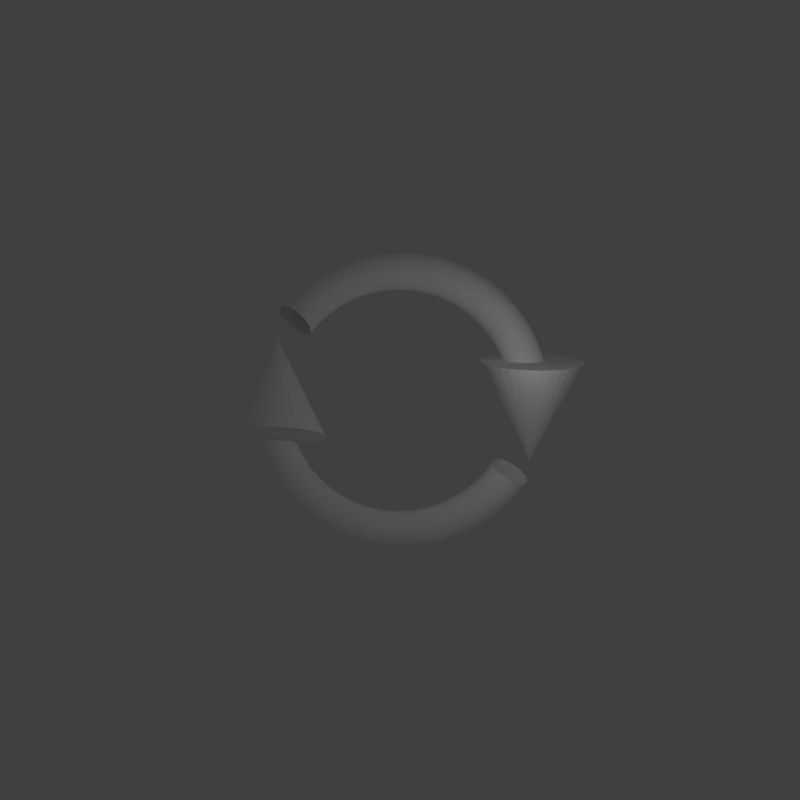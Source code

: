 # Source: reload.blend  (saved by Blender 2.79.0; exported with 4.5.12 LTS)
import bpy
from mathutils import Matrix  # noqa: F401  (used for matrix-valued properties, if any)

bpy.ops.wm.read_factory_settings(use_empty=True)
scene = bpy.context.scene
scene.name = 'Scene'

# ---- collections
col_collection_1 = bpy.data.collections.new('Collection 1'); scene.collection.children.link(col_collection_1)

# ---- materials (node trees are filled in below, after node groups)
mat_white = bpy.data.materials.new('White')
mat_white.alpha_threshold = 0.0
mat_white.use_transparent_shadow = False
mat_white.diffuse_color = (1.0, 1.0, 1.0, 1.0)
mat_white.roughness = 0.5

# ---- material node trees

# ---- world
world_world = bpy.data.worlds.new('World'); scene.world = world_world
world_world.color = (0.05088, 0.05088, 0.05088)
world_world.use_sun_shadow = False
world_world.sun_shadow_jitter_overblur = 0.0
world_world.cycles.sampling_method = 'MANUAL'

# ---- cameras
cam_camera = bpy.data.cameras.new('Camera')
cam_camera.clip_end = 100.0
cam_camera.lens = 35.0
cam_camera.sensor_width = 32.0
cam_camera.sensor_height = 18.0
cam_camera.ortho_scale = 7.314
cam_camera.dof.focus_distance = 0.0
cam_camera.dof.aperture_fstop = 128.0

# ---- lights
light_lamp = bpy.data.lights.new('Lamp', 'POINT')
light_lamp.transmission_factor = 0.0
light_lamp.cutoff_distance = 30.0
light_lamp.energy = 100.0
light_lamp.shadow_buffer_clip_start = 1.001
light_lamp.shadow_soft_size = 0.1
light_lamp.shadow_maximum_resolution = 0.006
light_lamp.use_absolute_resolution = True

# ---- meshes
me_cone_001 = bpy.data.meshes.new('Cone.001')
me_cone_001.from_pydata([(0.0, 1.0, -1.0), (0.0, 0.0, 1.0), (0.1951, 0.9808, -1.0), (0.3827, 0.9239, -1.0), (0.5556, 0.8315, -1.0), (0.7071, 0.7071, -1.0), (0.8315, 0.5556, -1.0), (0.9239, 0.3827, -1.0), (0.9808, 0.1951, -1.0), (1.0, 7.55e-08, -1.0), (0.9808, -0.1951, -1.0), (0.9239, -0.3827, -1.0), (0.8315, -0.5556, -1.0), (0.7071, -0.7071, -1.0), (0.5556, -0.8315, -1.0), (0.3827, -0.9239, -1.0), (0.1951, -0.9808, -1.0), (-3.258e-07, -1.0, -1.0), (-0.1951, -0.9808, -1.0), (-0.3827, -0.9239, -1.0), (-0.5556, -0.8315, -1.0), (-0.7071, -0.7071, -1.0), (-0.8315, -0.5556, -1.0), (-0.9239, -0.3827, -1.0), (-0.9808, -0.1951, -1.0), (-1.0, 9.656e-07, -1.0), (-0.9808, 0.1951, -1.0), (-0.9239, 0.3827, -1.0), (-0.8315, 0.5556, -1.0), (-0.7071, 0.7071, -1.0), (-0.5556, 0.8315, -1.0), (-0.3827, 0.9239, -1.0), (-0.1951, 0.9808, -1.0)], [], [(0, 1, 2), (2, 1, 3), (3, 1, 4), (4, 1, 5), (5, 1, 6), (6, 1, 7), (7, 1, 8), (8, 1, 9), (9, 1, 10), (10, 1, 11), (11, 1, 12), (12, 1, 13), (13, 1, 14), (14, 1, 15), (15, 1, 16), (16, 1, 17), (17, 1, 18), (18, 1, 19), (19, 1, 20), (20, 1, 21), (21, 1, 22), (22, 1, 23), (23, 1, 24), (24, 1, 25), (25, 1, 26), (26, 1, 27), (27, 1, 28), (28, 1, 29), (29, 1, 30), (30, 1, 31), (31, 1, 32), (32, 1, 0), (0, 2, 3, 4, 5, 6, 7, 8, 9, 10, 11, 12, 13, 14, 15, 16, 17, 18, 19, 20, 21, 22, 23, 24, 25, 26, 27, 28, 29, 30, 31, 32)])
me_cone_001.materials.append(mat_white)
me_cone_001.use_remesh_preserve_volume = False
me_cone_001.use_remesh_preserve_attributes = False
me_cone_001.use_mirror_vertex_groups = False
me_cone_001.update()
me_cone = bpy.data.meshes.new('Cone')
me_cone.from_pydata([(0.0, 1.0, -1.0), (0.0, 0.0, 1.0), (0.1951, 0.9808, -1.0), (0.3827, 0.9239, -1.0), (0.5556, 0.8315, -1.0), (0.7071, 0.7071, -1.0), (0.8315, 0.5556, -1.0), (0.9239, 0.3827, -1.0), (0.9808, 0.1951, -1.0), (1.0, 7.55e-08, -1.0), (0.9808, -0.1951, -1.0), (0.9239, -0.3827, -1.0), (0.8315, -0.5556, -1.0), (0.7071, -0.7071, -1.0), (0.5556, -0.8315, -1.0), (0.3827, -0.9239, -1.0), (0.1951, -0.9808, -1.0), (-3.258e-07, -1.0, -1.0), (-0.1951, -0.9808, -1.0), (-0.3827, -0.9239, -1.0), (-0.5556, -0.8315, -1.0), (-0.7071, -0.7071, -1.0), (-0.8315, -0.5556, -1.0), (-0.9239, -0.3827, -1.0), (-0.9808, -0.1951, -1.0), (-1.0, 9.656e-07, -1.0), (-0.9808, 0.1951, -1.0), (-0.9239, 0.3827, -1.0), (-0.8315, 0.5556, -1.0), (-0.7071, 0.7071, -1.0), (-0.5556, 0.8315, -1.0), (-0.3827, 0.9239, -1.0), (-0.1951, 0.9808, -1.0)], [], [(0, 1, 2), (2, 1, 3), (3, 1, 4), (4, 1, 5), (5, 1, 6), (6, 1, 7), (7, 1, 8), (8, 1, 9), (9, 1, 10), (10, 1, 11), (11, 1, 12), (12, 1, 13), (13, 1, 14), (14, 1, 15), (15, 1, 16), (16, 1, 17), (17, 1, 18), (18, 1, 19), (19, 1, 20), (20, 1, 21), (21, 1, 22), (22, 1, 23), (23, 1, 24), (24, 1, 25), (25, 1, 26), (26, 1, 27), (27, 1, 28), (28, 1, 29), (29, 1, 30), (30, 1, 31), (31, 1, 32), (32, 1, 0), (0, 2, 3, 4, 5, 6, 7, 8, 9, 10, 11, 12, 13, 14, 15, 16, 17, 18, 19, 20, 21, 22, 23, 24, 25, 26, 27, 28, 29, 30, 31, 32)])
me_cone.materials.append(mat_white)
me_cone.use_remesh_preserve_volume = False
me_cone.use_remesh_preserve_attributes = False
me_cone.use_mirror_vertex_groups = False
me_cone.update()
me_cubeziercircle = bpy.data.meshes.new('CUBezierCircle')
me_cubeziercircle.from_pydata([(5.96e-08, -1.134, 0.0775), (2.98e-08, -1.078, 0.1342), (0.0, -1.0, 0.155), (-2.887e-08, -0.9225, 0.1342), (-5.867e-08, -0.8658, 0.0775), (-5.96e-08, -0.845, 1.192e-07), (-5.96e-08, -0.8658, -0.0775), (-3.353e-08, -0.9225, -0.1342), (0.0, -1.0, -0.155), (3.073e-08, -1.077, -0.1342), (6.054e-08, -1.134, -0.0775), (5.96e-08, -1.155, -1.49e-07), (-0.1537, -1.124, 0.0775), (-0.146, -1.068, 0.1342), (-0.1357, -0.9909, 0.155), (-0.1253, -0.9141, 0.1342), (-0.1177, -0.8578, 0.0775), (-0.1149, -0.8373, 1.304e-07), (-0.1177, -0.8578, -0.0775), (-0.1253, -0.9141, -0.1342), (-0.1357, -0.9909, -0.155), (-0.146, -1.068, -0.1342), (-0.1537, -1.124, -0.0775), (-0.1564, -1.144, -1.527e-07), (-0.3013, -1.094, 0.0775), (-0.2863, -1.039, 0.1342), (-0.2658, -0.9643, 0.155), (-0.2453, -0.8895, 0.1342), (-0.2302, -0.8348, 0.0775), (-0.2247, -0.8148, 1.229e-07), (-0.2302, -0.8348, -0.0775), (-0.2453, -0.8895, -0.1342), (-0.2658, -0.9643, -0.155), (-0.2863, -1.039, -0.1342), (-0.3013, -1.094, -0.0775), (-0.3068, -1.114, -1.49e-07), (-0.4414, -1.045, 0.0775), (-0.4193, -0.9928, 0.1342), (-0.3892, -0.9214, 0.155), (-0.359, -0.85, 0.1342), (-0.3369, -0.7977, 0.0775), (-0.3288, -0.7786, 1.267e-07), (-0.3369, -0.7977, -0.0775), (-0.359, -0.85, -0.1342), (-0.3892, -0.9214, -0.155), (-0.4193, -0.9928, -0.1342), (-0.4414, -1.045, -0.0775), (-0.4495, -1.064, -1.49e-07), (-0.5725, -0.9793, 0.0775), (-0.5438, -0.9303, 0.1342), (-0.5046, -0.8634, 0.155), (-0.4655, -0.7966, 0.1342), (-0.4368, -0.7476, 0.0775), (-0.4263, -0.7297, 1.229e-07), (-0.4368, -0.7476, -0.0775), (-0.4655, -0.7966, -0.1342), (-0.5046, -0.8634, -0.155), (-0.5438, -0.9303, -0.1342), (-0.5725, -0.9793, -0.0775), (-0.583, -0.9972, -1.49e-07), (-0.6931, -0.8978, 0.0775), (-0.6584, -0.8529, 0.1342), (-0.611, -0.7916, 0.155), (-0.5636, -0.7303, 0.1342), (-0.5289, -0.6854, 0.0775), (-0.5162, -0.6689, 1.229e-07), (-0.5289, -0.6854, -0.0775), (-0.5636, -0.7303, -0.1342), (-0.611, -0.7916, -0.155), (-0.6584, -0.8529, -0.1342), (-0.6931, -0.8978, -0.0775), (-0.7058, -0.9142, -1.453e-07), (-0.802, -0.802, 0.0775), (-0.7618, -0.7618, 0.1342), (-0.707, -0.707, 0.155), (-0.6522, -0.6522, 0.1342), (-0.6121, -0.6121, 0.0775), (-0.5974, -0.5974, 1.267e-07), (-0.6121, -0.6121, -0.0775), (-0.6522, -0.6522, -0.1342), (-0.707, -0.707, -0.155), (-0.7618, -0.7618, -0.1342), (-0.802, -0.802, -0.0775), (-0.8166, -0.8166, -1.471e-07), (-0.8978, -0.6931, 0.0775), (-0.8529, -0.6584, 0.1342), (-0.7916, -0.611, 0.155), (-0.7303, -0.5636, 0.1342), (-0.6854, -0.5289, 0.0775), (-0.6689, -0.5162, 1.229e-07), (-0.6854, -0.5289, -0.0775), (-0.7303, -0.5636, -0.1342), (-0.7916, -0.611, -0.155), (-0.8529, -0.6584, -0.1342), (-0.8978, -0.6931, -0.0775), (-0.9142, -0.7058, -1.527e-07), (-0.9793, -0.5725, 0.0775), (-0.9303, -0.5438, 0.1342), (-0.8634, -0.5046, 0.155), (-0.7966, -0.4655, 0.1342), (-0.7476, -0.4368, 0.0775), (-0.7297, -0.4263, 1.229e-07), (-0.7476, -0.4368, -0.0775), (-0.7966, -0.4655, -0.1342), (-0.8634, -0.5046, -0.155), (-0.9303, -0.5438, -0.1342), (-0.9793, -0.5725, -0.0775), (-0.9972, -0.583, -1.49e-07), (-1.045, -0.4414, 0.0775), (-0.9928, -0.4193, 0.1342), (-0.9214, -0.3892, 0.155), (-0.85, -0.359, 0.1342), (-0.7977, -0.3369, 0.0775), (-0.7786, -0.3288, 1.229e-07), (-0.7977, -0.3369, -0.0775), (-0.85, -0.359, -0.1342), (-0.9214, -0.3892, -0.155), (-0.9928, -0.4193, -0.1342), (-1.045, -0.4414, -0.0775), (-1.064, -0.4495, -1.471e-07), (-1.094, -0.3013, 0.0775), (-1.039, -0.2863, 0.1342), (-0.9643, -0.2658, 0.155), (-0.8895, -0.2453, 0.1342), (-0.8348, -0.2302, 0.0775), (-0.8148, -0.2247, 1.276e-07), (-0.8348, -0.2302, -0.0775), (-0.8895, -0.2453, -0.1342), (-0.9643, -0.2658, -0.155), (-1.039, -0.2863, -0.1342), (-1.094, -0.3013, -0.0775), (-1.114, -0.3068, -1.499e-07), (-1.124, -0.1537, 0.0775), (-1.068, -0.146, 0.1342), (-0.9909, -0.1357, 0.155), (-0.9141, -0.1253, 0.1342), (-0.8578, -0.1177, 0.0775), (-0.8373, -0.1149, 1.276e-07), (-0.8578, -0.1177, -0.0775), (-0.9141, -0.1253, -0.1342), (-0.9909, -0.1357, -0.155), (-1.068, -0.146, -0.1342), (-1.124, -0.1537, -0.0775), (-1.144, -0.1564, -1.509e-07), (-1.134, -4.47e-08, 0.0775), (-1.078, -2.235e-08, 0.1342), (-1.0, 0.0, 0.155), (-0.9225, 2.235e-08, 0.1342), (-0.8658, 4.843e-08, 0.0775), (-0.845, 5.226e-08, 1.274e-07), (-0.8658, 4.47e-08, -0.0775), (-0.9225, 2.98e-08, -0.1342), (-1.0, 0.0, -0.155), (-1.077, -2.235e-08, -0.1342), (-1.134, -4.843e-08, -0.0775), (-1.155, -5.226e-08, -1.508e-07), (-0.8817, 0.718, 0.06681), (-0.8245, 0.7024, 0.1208), (-0.7584, 0.6623, 0.1425), (-0.7013, 0.6085, 0.1259), (-0.6683, 0.5553, 0.07565), (-0.6684, 0.5171, 0.005102), (-0.7015, 0.504, -0.06681), (-0.7587, 0.5196, -0.1208), (-0.8248, 0.5597, -0.1425), (-0.8819, 0.6136, -0.1259), (-0.9149, 0.6667, -0.07565), (-0.9148, 0.7049, -0.005103), (-0.802, 0.802, 0.0775), (-0.7618, 0.7618, 0.1342), (-0.707, 0.707, 0.155), (-0.6522, 0.6522, 0.1342), (-0.6121, 0.6121, 0.0775), (-0.5974, 0.5974, 1.267e-07), (-0.6121, 0.6121, -0.0775), (-0.6522, 0.6522, -0.1342), (-0.707, 0.707, -0.155), (-0.7618, 0.7618, -0.1342), (-0.802, 0.802, -0.0775), (-0.8166, 0.8166, -1.471e-07), (-0.6931, 0.8978, 0.0775), (-0.6584, 0.8529, 0.1342), (-0.611, 0.7916, 0.155), (-0.5636, 0.7303, 0.1342), (-0.5289, 0.6854, 0.0775), (-0.5162, 0.6689, 1.211e-07), (-0.5289, 0.6854, -0.0775), (-0.5636, 0.7303, -0.1342), (-0.611, 0.7916, -0.155), (-0.6584, 0.8529, -0.1342), (-0.6931, 0.8978, -0.0775), (-0.7058, 0.9142, -1.453e-07), (-0.5725, 0.9793, 0.0775), (-0.5438, 0.9303, 0.1342), (-0.5046, 0.8634, 0.155), (-0.4655, 0.7966, 0.1342), (-0.4368, 0.7476, 0.0775), (-0.4263, 0.7297, 1.229e-07), (-0.4368, 0.7476, -0.0775), (-0.4655, 0.7966, -0.1342), (-0.5046, 0.8634, -0.155), (-0.5438, 0.9303, -0.1342), (-0.5725, 0.9793, -0.0775), (-0.583, 0.9972, -1.49e-07), (-0.4414, 1.045, 0.0775), (-0.4193, 0.9928, 0.1342), (-0.3892, 0.9214, 0.155), (-0.359, 0.85, 0.1342), (-0.3369, 0.7977, 0.0775), (-0.3288, 0.7786, 1.267e-07), (-0.3369, 0.7977, -0.0775), (-0.359, 0.85, -0.1342), (-0.3892, 0.9214, -0.155), (-0.4193, 0.9928, -0.1342), (-0.4414, 1.045, -0.0775), (-0.4495, 1.064, -1.49e-07), (-0.3013, 1.094, 0.0775), (-0.2863, 1.039, 0.1342), (-0.2658, 0.9643, 0.155), (-0.2453, 0.8895, 0.1342), (-0.2302, 0.8348, 0.0775), (-0.2247, 0.8148, 1.192e-07), (-0.2302, 0.8348, -0.0775), (-0.2453, 0.8895, -0.1342), (-0.2658, 0.9643, -0.155), (-0.2863, 1.039, -0.1342), (-0.3013, 1.094, -0.0775), (-0.3068, 1.114, -1.49e-07), (-0.1537, 1.124, 0.0775), (-0.146, 1.068, 0.1342), (-0.1357, 0.9909, 0.155), (-0.1253, 0.9141, 0.1342), (-0.1177, 0.8578, 0.0775), (-0.1149, 0.8373, 1.304e-07), (-0.1177, 0.8578, -0.0775), (-0.1253, 0.9141, -0.1342), (-0.1357, 0.9909, -0.155), (-0.146, 1.068, -0.1342), (-0.1537, 1.124, -0.0775), (-0.1564, 1.144, -1.527e-07), (-4.843e-08, 1.134, 0.0775), (-2.421e-08, 1.078, 0.1342), (0.0, 1.0, 0.155), (2.235e-08, 0.9225, 0.1342), (4.47e-08, 0.8658, 0.0775), (4.47e-08, 0.845, 1.192e-07), (4.657e-08, 0.8658, -0.0775), (2.794e-08, 0.9225, -0.1342), (0.0, 1.0, -0.155), (-2.608e-08, 1.077, -0.1342), (-4.843e-08, 1.134, -0.0775), (-4.47e-08, 1.155, -1.49e-07), (0.1537, 1.124, 0.0775), (0.146, 1.068, 0.1342), (0.1357, 0.9909, 0.155), (0.1253, 0.9141, 0.1342), (0.1177, 0.8578, 0.0775), (0.1149, 0.8373, 1.304e-07), (0.1177, 0.8578, -0.0775), (0.1253, 0.9141, -0.1342), (0.1357, 0.9909, -0.155), (0.146, 1.068, -0.1342), (0.1537, 1.124, -0.0775), (0.1564, 1.144, -1.527e-07), (0.3013, 1.094, 0.0775), (0.2863, 1.039, 0.1342), (0.2658, 0.9643, 0.155), (0.2453, 0.8895, 0.1342), (0.2302, 0.8348, 0.0775), (0.2247, 0.8148, 1.229e-07), (0.2302, 0.8348, -0.0775), (0.2453, 0.8895, -0.1342), (0.2658, 0.9643, -0.155), (0.2863, 1.039, -0.1342), (0.3013, 1.094, -0.0775), (0.3068, 1.114, -1.49e-07), (0.4414, 1.045, 0.0775), (0.4193, 0.9928, 0.1342), (0.3892, 0.9214, 0.155), (0.359, 0.85, 0.1342), (0.3369, 0.7977, 0.0775), (0.3288, 0.7786, 1.267e-07), (0.3369, 0.7977, -0.0775), (0.359, 0.85, -0.1342), (0.3892, 0.9214, -0.155), (0.4193, 0.9928, -0.1342), (0.4414, 1.045, -0.0775), (0.4495, 1.064, -1.49e-07), (0.5725, 0.9793, 0.0775), (0.5438, 0.9303, 0.1342), (0.5046, 0.8634, 0.155), (0.4655, 0.7966, 0.1342), (0.4368, 0.7476, 0.0775), (0.4263, 0.7297, 1.229e-07), (0.4368, 0.7476, -0.0775), (0.4655, 0.7966, -0.1342), (0.5046, 0.8634, -0.155), (0.5438, 0.9303, -0.1342), (0.5725, 0.9793, -0.0775), (0.583, 0.9972, -1.453e-07), (0.6931, 0.8978, 0.0775), (0.6584, 0.8529, 0.1342), (0.611, 0.7916, 0.155), (0.5636, 0.7303, 0.1342), (0.5289, 0.6854, 0.0775), (0.5162, 0.6689, 1.229e-07), (0.5289, 0.6854, -0.0775), (0.5636, 0.7303, -0.1342), (0.611, 0.7916, -0.155), (0.6584, 0.8529, -0.1342), (0.6931, 0.8978, -0.0775), (0.7058, 0.9142, -1.453e-07), (0.802, 0.802, 0.0775), (0.7618, 0.7618, 0.1342), (0.707, 0.707, 0.155), (0.6522, 0.6522, 0.1342), (0.6121, 0.6121, 0.0775), (0.5974, 0.5974, 1.267e-07), (0.6121, 0.6121, -0.0775), (0.6522, 0.6522, -0.1342), (0.707, 0.707, -0.155), (0.7618, 0.7618, -0.1342), (0.802, 0.802, -0.0775), (0.8166, 0.8166, -1.453e-07), (0.8978, 0.6931, 0.0775), (0.8529, 0.6584, 0.1342), (0.7916, 0.611, 0.155), (0.7303, 0.5636, 0.1342), (0.6854, 0.5289, 0.0775), (0.6689, 0.5162, 1.285e-07), (0.6854, 0.5289, -0.0775), (0.7303, 0.5636, -0.1342), (0.7916, 0.611, -0.155), (0.8529, 0.6584, -0.1342), (0.8978, 0.6931, -0.0775), (0.9142, 0.7058, -1.583e-07), (0.9793, 0.5725, 0.0775), (0.9303, 0.5438, 0.1342), (0.8634, 0.5046, 0.155), (0.7966, 0.4655, 0.1342), (0.7476, 0.4368, 0.0775), (0.7297, 0.4263, 1.322e-07), (0.7476, 0.4368, -0.0775), (0.7966, 0.4655, -0.1342), (0.8634, 0.5046, -0.155), (0.9303, 0.5438, -0.1342), (0.9793, 0.5725, -0.0775), (0.9972, 0.583, -1.565e-07), (1.045, 0.4414, 0.0775), (0.9928, 0.4193, 0.1342), (0.9214, 0.3892, 0.155), (0.85, 0.359, 0.1342), (0.7977, 0.3369, 0.0775), (0.7786, 0.3288, 1.285e-07), (0.7977, 0.3369, -0.0775), (0.85, 0.359, -0.1342), (0.9214, 0.3892, -0.155), (0.9928, 0.4193, -0.1342), (1.045, 0.4414, -0.0775), (1.064, 0.4495, -1.537e-07), (1.094, 0.3013, 0.0775), (1.039, 0.2863, 0.1342), (0.9643, 0.2658, 0.155), (0.8895, 0.2453, 0.1342), (0.8348, 0.2302, 0.0775), (0.8148, 0.2247, 1.322e-07), (0.8348, 0.2302, -0.0775), (0.8895, 0.2453, -0.1342), (0.9643, 0.2658, -0.155), (1.039, 0.2863, -0.1342), (1.094, 0.3013, -0.0775), (1.114, 0.3068, -1.537e-07), (1.124, 0.1537, 0.0775), (1.068, 0.146, 0.1342), (0.9909, 0.1357, 0.155), (0.9141, 0.1253, 0.1342), (0.8578, 0.1177, 0.0775), (0.8373, 0.1149, 1.327e-07), (0.8578, 0.1177, -0.0775), (0.9141, 0.1253, -0.1342), (0.9909, 0.1357, -0.155), (1.068, 0.146, -0.1342), (1.124, 0.1537, -0.0775), (1.144, 0.1564, -1.565e-07), (0.9506, -0.6343, 0.06876), (0.8915, -0.6252, 0.1223), (0.8209, -0.5934, 0.1431), (0.7575, -0.5475, 0.1256), (0.7184, -0.4997, 0.07439), (0.714, -0.4628, 0.003246), (0.7455, -0.4468, -0.06876), (0.8046, -0.4559, -0.1223), (0.8752, -0.4877, -0.1431), (0.9386, -0.5336, -0.1256), (0.9777, -0.5814, -0.07439), (0.9821, -0.6183, -0.003246), (0.8855, -0.7217, 0.0775), (0.8395, -0.6896, 0.1342), (0.7775, -0.6438, 0.155), (0.7161, -0.5966, 0.1342), (0.6717, -0.5608, 0.0775), (0.6564, -0.5454, 1.304e-07), (0.6743, -0.5547, -0.0775), (0.721, -0.5852, -0.1342), (0.7834, -0.63, -0.155), (0.8449, -0.6772, -0.1342), (0.8884, -0.715, -0.0775), (0.9032, -0.7315, -1.546e-07), (0.7969, -0.8137, 0.0775), (0.7554, -0.7768, 0.1342), (0.6995, -0.7247, 0.155), (0.644, -0.6716, 0.1342), (0.6042, -0.6306, 0.0775), (0.5903, -0.6141, 1.267e-07), (0.6066, -0.6249, -0.0775), (0.6489, -0.6601, -0.1342), (0.7053, -0.711, -0.155), (0.7606, -0.7648, -0.1342), (0.7998, -0.807, -0.0775), (0.8133, -0.8245, -1.471e-07), (0.693, -0.898, 0.0775), (0.6578, -0.8543, 0.1342), (0.6098, -0.7943, 0.155), (0.5616, -0.7349, 0.1342), (0.5269, -0.6901, 0.0775), (0.5144, -0.6731, 1.211e-07), (0.5281, -0.6873, -0.0775), (0.5635, -0.7305, -0.1342), (0.611, -0.7916, -0.155), (0.6584, -0.8529, -0.1342), (0.6931, -0.8978, -0.0775), (0.7058, -0.9142, -1.453e-07), (0.5725, -0.9793, 0.0775), (0.5438, -0.9303, 0.1342), (0.5046, -0.8634, 0.155), (0.4655, -0.7966, 0.1342), (0.4368, -0.7476, 0.0775), (0.4263, -0.7297, 1.229e-07), (0.4368, -0.7476, -0.0775), (0.4655, -0.7966, -0.1342), (0.5046, -0.8634, -0.155), (0.5438, -0.9303, -0.1342), (0.5725, -0.9793, -0.0775), (0.583, -0.9972, -1.49e-07), (0.4414, -1.045, 0.0775), (0.4193, -0.9928, 0.1342), (0.3892, -0.9214, 0.155), (0.359, -0.85, 0.1342), (0.3369, -0.7977, 0.0775), (0.3288, -0.7786, 1.267e-07), (0.3369, -0.7977, -0.0775), (0.359, -0.85, -0.1342), (0.3892, -0.9214, -0.155), (0.4193, -0.9928, -0.1342), (0.4414, -1.045, -0.0775), (0.4495, -1.064, -1.49e-07), (0.3013, -1.094, 0.0775), (0.2863, -1.039, 0.1342), (0.2658, -0.9643, 0.155), (0.2453, -0.8895, 0.1342), (0.2302, -0.8348, 0.0775), (0.2247, -0.8148, 1.192e-07), (0.2302, -0.8348, -0.0775), (0.2453, -0.8895, -0.1342), (0.2658, -0.9643, -0.155), (0.2863, -1.039, -0.1342), (0.3013, -1.094, -0.0775), (0.3068, -1.114, -1.49e-07), (0.1537, -1.124, 0.0775), (0.146, -1.068, 0.1342), (0.1357, -0.9909, 0.155), (0.1253, -0.9141, 0.1342), (0.1177, -0.8578, 0.0775), (0.1149, -0.8373, 1.304e-07), (0.1177, -0.8578, -0.0775), (0.1253, -0.9141, -0.1342), (0.1357, -0.9909, -0.155), (0.146, -1.068, -0.1342), (0.1537, -1.124, -0.0775), (0.1564, -1.144, -1.527e-07)], [], [(0, 12, 23, 11), (1, 13, 12, 0), (2, 14, 13, 1), (3, 15, 14, 2), (4, 16, 15, 3), (5, 17, 16, 4), (6, 18, 17, 5), (7, 19, 18, 6), (8, 20, 19, 7), (9, 21, 20, 8), (10, 22, 21, 9), (11, 23, 22, 10), (12, 24, 35, 23), (13, 25, 24, 12), (14, 26, 25, 13), (15, 27, 26, 14), (16, 28, 27, 15), (17, 29, 28, 16), (18, 30, 29, 17), (19, 31, 30, 18), (20, 32, 31, 19), (21, 33, 32, 20), (22, 34, 33, 21), (23, 35, 34, 22), (24, 36, 47, 35), (25, 37, 36, 24), (26, 38, 37, 25), (27, 39, 38, 26), (28, 40, 39, 27), (29, 41, 40, 28), (30, 42, 41, 29), (31, 43, 42, 30), (32, 44, 43, 31), (33, 45, 44, 32), (34, 46, 45, 33), (35, 47, 46, 34), (36, 48, 59, 47), (37, 49, 48, 36), (38, 50, 49, 37), (39, 51, 50, 38), (40, 52, 51, 39), (41, 53, 52, 40), (42, 54, 53, 41), (43, 55, 54, 42), (44, 56, 55, 43), (45, 57, 56, 44), (46, 58, 57, 45), (47, 59, 58, 46), (48, 60, 71, 59), (49, 61, 60, 48), (50, 62, 61, 49), (51, 63, 62, 50), (52, 64, 63, 51), (53, 65, 64, 52), (54, 66, 65, 53), (55, 67, 66, 54), (56, 68, 67, 55), (57, 69, 68, 56), (58, 70, 69, 57), (59, 71, 70, 58), (60, 72, 83, 71), (61, 73, 72, 60), (62, 74, 73, 61), (63, 75, 74, 62), (64, 76, 75, 63), (65, 77, 76, 64), (66, 78, 77, 65), (67, 79, 78, 66), (68, 80, 79, 67), (69, 81, 80, 68), (70, 82, 81, 69), (71, 83, 82, 70), (72, 84, 95, 83), (73, 85, 84, 72), (74, 86, 85, 73), (75, 87, 86, 74), (76, 88, 87, 75), (77, 89, 88, 76), (78, 90, 89, 77), (79, 91, 90, 78), (80, 92, 91, 79), (81, 93, 92, 80), (82, 94, 93, 81), (83, 95, 94, 82), (84, 96, 107, 95), (85, 97, 96, 84), (86, 98, 97, 85), (87, 99, 98, 86), (88, 100, 99, 87), (89, 101, 100, 88), (90, 102, 101, 89), (91, 103, 102, 90), (92, 104, 103, 91), (93, 105, 104, 92), (94, 106, 105, 93), (95, 107, 106, 94), (96, 108, 119, 107), (97, 109, 108, 96), (98, 110, 109, 97), (99, 111, 110, 98), (100, 112, 111, 99), (101, 113, 112, 100), (102, 114, 113, 101), (103, 115, 114, 102), (104, 116, 115, 103), (105, 117, 116, 104), (106, 118, 117, 105), (107, 119, 118, 106), (108, 120, 131, 119), (109, 121, 120, 108), (110, 122, 121, 109), (111, 123, 122, 110), (112, 124, 123, 111), (113, 125, 124, 112), (114, 126, 125, 113), (115, 127, 126, 114), (116, 128, 127, 115), (117, 129, 128, 116), (118, 130, 129, 117), (119, 131, 130, 118), (120, 132, 143, 131), (121, 133, 132, 120), (122, 134, 133, 121), (123, 135, 134, 122), (124, 136, 135, 123), (125, 137, 136, 124), (126, 138, 137, 125), (127, 139, 138, 126), (128, 140, 139, 127), (129, 141, 140, 128), (130, 142, 141, 129), (131, 143, 142, 130), (132, 144, 155, 143), (133, 145, 144, 132), (134, 146, 145, 133), (135, 147, 146, 134), (136, 148, 147, 135), (137, 149, 148, 136), (138, 150, 149, 137), (139, 151, 150, 138), (140, 152, 151, 139), (141, 153, 152, 140), (142, 154, 153, 141), (143, 155, 154, 142), (156, 168, 179, 167), (157, 169, 168, 156), (158, 170, 169, 157), (159, 171, 170, 158), (160, 172, 171, 159), (161, 173, 172, 160), (162, 174, 173, 161), (163, 175, 174, 162), (164, 176, 175, 163), (165, 177, 176, 164), (166, 178, 177, 165), (167, 179, 178, 166), (168, 180, 191, 179), (169, 181, 180, 168), (170, 182, 181, 169), (171, 183, 182, 170), (172, 184, 183, 171), (173, 185, 184, 172), (174, 186, 185, 173), (175, 187, 186, 174), (176, 188, 187, 175), (177, 189, 188, 176), (178, 190, 189, 177), (179, 191, 190, 178), (180, 192, 203, 191), (181, 193, 192, 180), (182, 194, 193, 181), (183, 195, 194, 182), (184, 196, 195, 183), (185, 197, 196, 184), (186, 198, 197, 185), (187, 199, 198, 186), (188, 200, 199, 187), (189, 201, 200, 188), (190, 202, 201, 189), (191, 203, 202, 190), (192, 204, 215, 203), (193, 205, 204, 192), (194, 206, 205, 193), (195, 207, 206, 194), (196, 208, 207, 195), (197, 209, 208, 196), (198, 210, 209, 197), (199, 211, 210, 198), (200, 212, 211, 199), (201, 213, 212, 200), (202, 214, 213, 201), (203, 215, 214, 202), (204, 216, 227, 215), (205, 217, 216, 204), (206, 218, 217, 205), (207, 219, 218, 206), (208, 220, 219, 207), (209, 221, 220, 208), (210, 222, 221, 209), (211, 223, 222, 210), (212, 224, 223, 211), (213, 225, 224, 212), (214, 226, 225, 213), (215, 227, 226, 214), (216, 228, 239, 227), (217, 229, 228, 216), (218, 230, 229, 217), (219, 231, 230, 218), (220, 232, 231, 219), (221, 233, 232, 220), (222, 234, 233, 221), (223, 235, 234, 222), (224, 236, 235, 223), (225, 237, 236, 224), (226, 238, 237, 225), (227, 239, 238, 226), (228, 240, 251, 239), (229, 241, 240, 228), (230, 242, 241, 229), (231, 243, 242, 230), (232, 244, 243, 231), (233, 245, 244, 232), (234, 246, 245, 233), (235, 247, 246, 234), (236, 248, 247, 235), (237, 249, 248, 236), (238, 250, 249, 237), (239, 251, 250, 238), (240, 252, 263, 251), (241, 253, 252, 240), (242, 254, 253, 241), (243, 255, 254, 242), (244, 256, 255, 243), (245, 257, 256, 244), (246, 258, 257, 245), (247, 259, 258, 246), (248, 260, 259, 247), (249, 261, 260, 248), (250, 262, 261, 249), (251, 263, 262, 250), (252, 264, 275, 263), (253, 265, 264, 252), (254, 266, 265, 253), (255, 267, 266, 254), (256, 268, 267, 255), (257, 269, 268, 256), (258, 270, 269, 257), (259, 271, 270, 258), (260, 272, 271, 259), (261, 273, 272, 260), (262, 274, 273, 261), (263, 275, 274, 262), (264, 276, 287, 275), (265, 277, 276, 264), (266, 278, 277, 265), (267, 279, 278, 266), (268, 280, 279, 267), (269, 281, 280, 268), (270, 282, 281, 269), (271, 283, 282, 270), (272, 284, 283, 271), (273, 285, 284, 272), (274, 286, 285, 273), (275, 287, 286, 274), (276, 288, 299, 287), (277, 289, 288, 276), (278, 290, 289, 277), (279, 291, 290, 278), (280, 292, 291, 279), (281, 293, 292, 280), (282, 294, 293, 281), (283, 295, 294, 282), (284, 296, 295, 283), (285, 297, 296, 284), (286, 298, 297, 285), (287, 299, 298, 286), (288, 300, 311, 299), (289, 301, 300, 288), (290, 302, 301, 289), (291, 303, 302, 290), (292, 304, 303, 291), (293, 305, 304, 292), (294, 306, 305, 293), (295, 307, 306, 294), (296, 308, 307, 295), (297, 309, 308, 296), (298, 310, 309, 297), (299, 311, 310, 298), (300, 312, 323, 311), (301, 313, 312, 300), (302, 314, 313, 301), (303, 315, 314, 302), (304, 316, 315, 303), (305, 317, 316, 304), (306, 318, 317, 305), (307, 319, 318, 306), (308, 320, 319, 307), (309, 321, 320, 308), (310, 322, 321, 309), (311, 323, 322, 310), (312, 324, 335, 323), (313, 325, 324, 312), (314, 326, 325, 313), (315, 327, 326, 314), (316, 328, 327, 315), (317, 329, 328, 316), (318, 330, 329, 317), (319, 331, 330, 318), (320, 332, 331, 319), (321, 333, 332, 320), (322, 334, 333, 321), (323, 335, 334, 322), (324, 336, 347, 335), (325, 337, 336, 324), (326, 338, 337, 325), (327, 339, 338, 326), (328, 340, 339, 327), (329, 341, 340, 328), (330, 342, 341, 329), (331, 343, 342, 330), (332, 344, 343, 331), (333, 345, 344, 332), (334, 346, 345, 333), (335, 347, 346, 334), (336, 348, 359, 347), (337, 349, 348, 336), (338, 350, 349, 337), (339, 351, 350, 338), (340, 352, 351, 339), (341, 353, 352, 340), (342, 354, 353, 341), (343, 355, 354, 342), (344, 356, 355, 343), (345, 357, 356, 344), (346, 358, 357, 345), (347, 359, 358, 346), (348, 360, 371, 359), (349, 361, 360, 348), (350, 362, 361, 349), (351, 363, 362, 350), (352, 364, 363, 351), (353, 365, 364, 352), (354, 366, 365, 353), (355, 367, 366, 354), (356, 368, 367, 355), (357, 369, 368, 356), (358, 370, 369, 357), (359, 371, 370, 358), (360, 372, 383, 371), (361, 373, 372, 360), (362, 374, 373, 361), (363, 375, 374, 362), (364, 376, 375, 363), (365, 377, 376, 364), (366, 378, 377, 365), (367, 379, 378, 366), (368, 380, 379, 367), (369, 381, 380, 368), (370, 382, 381, 369), (371, 383, 382, 370), (384, 396, 407, 395), (385, 397, 396, 384), (386, 398, 397, 385), (387, 399, 398, 386), (388, 400, 399, 387), (389, 401, 400, 388), (390, 402, 401, 389), (391, 403, 402, 390), (392, 404, 403, 391), (393, 405, 404, 392), (394, 406, 405, 393), (395, 407, 406, 394), (396, 408, 419, 407), (397, 409, 408, 396), (398, 410, 409, 397), (399, 411, 410, 398), (400, 412, 411, 399), (401, 413, 412, 400), (402, 414, 413, 401), (403, 415, 414, 402), (404, 416, 415, 403), (405, 417, 416, 404), (406, 418, 417, 405), (407, 419, 418, 406), (408, 420, 431, 419), (409, 421, 420, 408), (410, 422, 421, 409), (411, 423, 422, 410), (412, 424, 423, 411), (413, 425, 424, 412), (414, 426, 425, 413), (415, 427, 426, 414), (416, 428, 427, 415), (417, 429, 428, 416), (418, 430, 429, 417), (419, 431, 430, 418), (420, 432, 443, 431), (421, 433, 432, 420), (422, 434, 433, 421), (423, 435, 434, 422), (424, 436, 435, 423), (425, 437, 436, 424), (426, 438, 437, 425), (427, 439, 438, 426), (428, 440, 439, 427), (429, 441, 440, 428), (430, 442, 441, 429), (431, 443, 442, 430), (432, 444, 455, 443), (433, 445, 444, 432), (434, 446, 445, 433), (435, 447, 446, 434), (436, 448, 447, 435), (437, 449, 448, 436), (438, 450, 449, 437), (439, 451, 450, 438), (440, 452, 451, 439), (441, 453, 452, 440), (442, 454, 453, 441), (443, 455, 454, 442), (444, 456, 467, 455), (445, 457, 456, 444), (446, 458, 457, 445), (447, 459, 458, 446), (448, 460, 459, 447), (449, 461, 460, 448), (450, 462, 461, 449), (451, 463, 462, 450), (452, 464, 463, 451), (453, 465, 464, 452), (454, 466, 465, 453), (455, 467, 466, 454), (456, 468, 479, 467), (457, 469, 468, 456), (458, 470, 469, 457), (459, 471, 470, 458), (460, 472, 471, 459), (461, 473, 472, 460), (462, 474, 473, 461), (463, 475, 474, 462), (464, 476, 475, 463), (465, 477, 476, 464), (466, 478, 477, 465), (467, 479, 478, 466), (468, 0, 11, 479), (469, 1, 0, 468), (470, 2, 1, 469), (471, 3, 2, 470), (472, 4, 3, 471), (473, 5, 4, 472), (474, 6, 5, 473), (475, 7, 6, 474), (476, 8, 7, 475), (477, 9, 8, 476), (478, 10, 9, 477), (479, 11, 10, 478)])
me_cubeziercircle.polygons.foreach_set('use_smooth', [True] * 456)
me_cubeziercircle.materials.append(mat_white)
me_cubeziercircle.use_remesh_preserve_volume = False
me_cubeziercircle.use_remesh_preserve_attributes = False
me_cubeziercircle.use_mirror_vertex_groups = False
me_cubeziercircle.update()

# ---- objects
ob_cone_001 = bpy.data.objects.new('Cone.001', me_cone_001)
ob_cone = bpy.data.objects.new('Cone', me_cone)
ob_beziercircle = bpy.data.objects.new('BezierCircle', me_cubeziercircle)
ob_lamp = bpy.data.objects.new('Lamp', light_lamp)
ob_camera = bpy.data.objects.new('Camera', cam_camera)

# ---- transforms, parenting, visibility, modifiers, constraints
ob_cone_001.location = (-4.433, 0.5031, 0.0)
ob_cone_001.rotation_euler = (1.786, -0.0, 3.142)
ob_cone_001.scale = (1.822, 1.822, 1.822)
ob_cone_001.lineart.crease_threshold = 0.0
ob_cone.location = (4.645, -0.4206, 0.0)
ob_cone.rotation_euler = (1.786, -0.0, 0.0)
ob_cone.scale = (1.822, 1.822, 1.822)
ob_cone.lineart.crease_threshold = 0.0
ob_beziercircle.location = (-0.04559, -0.01774, 0.0)
ob_beziercircle.scale = (4.658, 4.658, 4.658)
ob_beziercircle.lineart.crease_threshold = 0.0
ob_lamp.location = (4.076, 1.005, 5.904)
ob_lamp.rotation_euler = (0.6503, 0.05522, 1.866)
ob_lamp.lock_rotations_4d = False
ob_lamp.empty_display_type = 'ARROWS'
ob_lamp.color = (0.0, 0.0, 0.0, 0.0)
ob_lamp.lineart.crease_threshold = 0.0
ob_camera.location = (0.0, 0.0, 31.08)
ob_camera.lock_rotations_4d = False
ob_camera.empty_display_type = 'ARROWS'
ob_camera.color = (0.0, 0.0, 0.0, 0.0)
ob_camera.display_type = 'WIRE'
ob_camera.lineart.crease_threshold = 0.0

# ---- collection membership
col_collection_1.objects.link(ob_cone_001)
col_collection_1.objects.link(ob_cone)
col_collection_1.objects.link(ob_beziercircle)
col_collection_1.objects.link(ob_lamp)
col_collection_1.objects.link(ob_camera)

# ---- scene / render settings (as saved in the file)
scene.camera = ob_camera
scene.frame_start = 1; scene.frame_end = 250; scene.frame_set(1)
scene.render.engine = 'BLENDER_EEVEE_NEXT'
scene.render.resolution_x = 500
scene.render.resolution_y = 500
scene.render.dither_intensity = 0.0
scene.render.film_transparent = True
scene.cycles.use_denoising = False
scene.cycles.samples = 128
scene.cycles.sampling_pattern = 'TABULATED_SOBOL'
scene.cycles.use_adaptive_sampling = False
scene.cycles.use_light_tree = False
scene.cycles.blur_glossy = 0.0
scene.cycles.sample_clamp_indirect = 0.0
scene.view_settings.view_transform = 'Standard'
bpy.context.view_layer.update()
